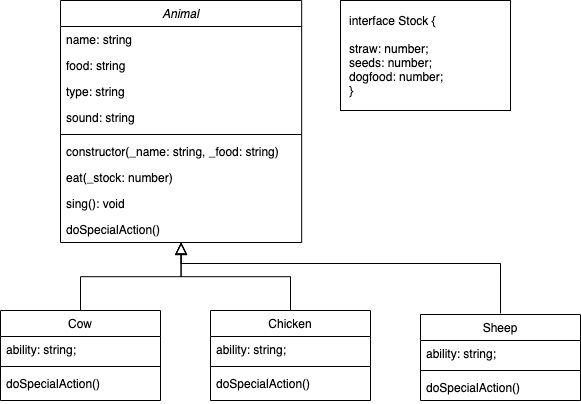

The diagram above was exported from draw.io. Its source (the exported page's mxGraphModel, read from the mxfile embedded in the PNG):
<mxGraphModel dx="442" dy="240" grid="1" gridSize="10" guides="1" tooltips="1" connect="1" arrows="1" fold="1" page="1" pageScale="1" pageWidth="827" pageHeight="1169" math="0" shadow="0">
  <root>
    <mxCell id="WIyWlLk6GJQsqaUBKTNV-0" />
    <mxCell id="WIyWlLk6GJQsqaUBKTNV-1" parent="WIyWlLk6GJQsqaUBKTNV-0" />
    <mxCell id="zkfFHV4jXpPFQw0GAbJ--0" value="Animal" style="swimlane;fontStyle=2;align=center;verticalAlign=top;childLayout=stackLayout;horizontal=1;startSize=26;horizontalStack=0;resizeParent=1;resizeLast=0;collapsible=1;marginBottom=0;rounded=0;shadow=0;strokeWidth=1;" parent="WIyWlLk6GJQsqaUBKTNV-1" vertex="1">
      <mxGeometry x="180" y="50" width="241.16" height="242" as="geometry">
        <mxRectangle x="230" y="140" width="160" height="26" as="alternateBounds" />
      </mxGeometry>
    </mxCell>
    <mxCell id="zkfFHV4jXpPFQw0GAbJ--1" value="name: string" style="text;align=left;verticalAlign=top;spacingLeft=4;spacingRight=4;overflow=hidden;rotatable=0;points=[[0,0.5],[1,0.5]];portConstraint=eastwest;" parent="zkfFHV4jXpPFQw0GAbJ--0" vertex="1">
      <mxGeometry y="26" width="241.16" height="26" as="geometry" />
    </mxCell>
    <mxCell id="zkfFHV4jXpPFQw0GAbJ--2" value="food: string" style="text;align=left;verticalAlign=top;spacingLeft=4;spacingRight=4;overflow=hidden;rotatable=0;points=[[0,0.5],[1,0.5]];portConstraint=eastwest;rounded=0;shadow=0;html=0;" parent="zkfFHV4jXpPFQw0GAbJ--0" vertex="1">
      <mxGeometry y="52" width="241.16" height="26" as="geometry" />
    </mxCell>
    <mxCell id="0795xqclZ4_1_Etu8bpX-11" value="type: string" style="text;align=left;verticalAlign=top;spacingLeft=4;spacingRight=4;overflow=hidden;rotatable=0;points=[[0,0.5],[1,0.5]];portConstraint=eastwest;rounded=0;shadow=0;html=0;" parent="zkfFHV4jXpPFQw0GAbJ--0" vertex="1">
      <mxGeometry y="78" width="241.16" height="26" as="geometry" />
    </mxCell>
    <mxCell id="-lOX6QNjhlU2WS7Z_6lv-0" value="sound: string" style="text;align=left;verticalAlign=top;spacingLeft=4;spacingRight=4;overflow=hidden;rotatable=0;points=[[0,0.5],[1,0.5]];portConstraint=eastwest;rounded=0;shadow=0;html=0;" parent="zkfFHV4jXpPFQw0GAbJ--0" vertex="1">
      <mxGeometry y="104" width="241.16" height="26" as="geometry" />
    </mxCell>
    <mxCell id="zkfFHV4jXpPFQw0GAbJ--4" value="" style="line;html=1;strokeWidth=1;align=left;verticalAlign=middle;spacingTop=-1;spacingLeft=3;spacingRight=3;rotatable=0;labelPosition=right;points=[];portConstraint=eastwest;" parent="zkfFHV4jXpPFQw0GAbJ--0" vertex="1">
      <mxGeometry y="130" width="241.16" height="8" as="geometry" />
    </mxCell>
    <mxCell id="zkfFHV4jXpPFQw0GAbJ--5" value="constructor(_name: string, _food: string)" style="text;align=left;verticalAlign=top;spacingLeft=4;spacingRight=4;overflow=hidden;rotatable=0;points=[[0,0.5],[1,0.5]];portConstraint=eastwest;" parent="zkfFHV4jXpPFQw0GAbJ--0" vertex="1">
      <mxGeometry y="138" width="241.16" height="26" as="geometry" />
    </mxCell>
    <mxCell id="0795xqclZ4_1_Etu8bpX-9" value="eat(_stock: number)" style="text;align=left;verticalAlign=top;spacingLeft=4;spacingRight=4;overflow=hidden;rotatable=0;points=[[0,0.5],[1,0.5]];portConstraint=eastwest;" parent="zkfFHV4jXpPFQw0GAbJ--0" vertex="1">
      <mxGeometry y="164" width="241.16" height="26" as="geometry" />
    </mxCell>
    <mxCell id="0795xqclZ4_1_Etu8bpX-8" value="sing(): void" style="text;align=left;verticalAlign=top;spacingLeft=4;spacingRight=4;overflow=hidden;rotatable=0;points=[[0,0.5],[1,0.5]];portConstraint=eastwest;" parent="zkfFHV4jXpPFQw0GAbJ--0" vertex="1">
      <mxGeometry y="190" width="241.16" height="26" as="geometry" />
    </mxCell>
    <mxCell id="Cj9d7mTzuScsgmf-5emo-0" value="doSpecialAction()" style="text;align=left;verticalAlign=top;spacingLeft=4;spacingRight=4;overflow=hidden;rotatable=0;points=[[0,0.5],[1,0.5]];portConstraint=eastwest;" vertex="1" parent="zkfFHV4jXpPFQw0GAbJ--0">
      <mxGeometry y="216" width="241.16" height="26" as="geometry" />
    </mxCell>
    <mxCell id="zkfFHV4jXpPFQw0GAbJ--6" value="Cow" style="swimlane;fontStyle=0;align=center;verticalAlign=top;childLayout=stackLayout;horizontal=1;startSize=26;horizontalStack=0;resizeParent=1;resizeLast=0;collapsible=1;marginBottom=0;rounded=0;shadow=0;strokeWidth=1;" parent="WIyWlLk6GJQsqaUBKTNV-1" vertex="1">
      <mxGeometry x="120" y="360" width="160" height="90" as="geometry">
        <mxRectangle x="130" y="380" width="160" height="26" as="alternateBounds" />
      </mxGeometry>
    </mxCell>
    <mxCell id="zkfFHV4jXpPFQw0GAbJ--7" value="ability: string;" style="text;align=left;verticalAlign=top;spacingLeft=4;spacingRight=4;overflow=hidden;rotatable=0;points=[[0,0.5],[1,0.5]];portConstraint=eastwest;" parent="zkfFHV4jXpPFQw0GAbJ--6" vertex="1">
      <mxGeometry y="26" width="160" height="26" as="geometry" />
    </mxCell>
    <mxCell id="zkfFHV4jXpPFQw0GAbJ--9" value="" style="line;html=1;strokeWidth=1;align=left;verticalAlign=middle;spacingTop=-1;spacingLeft=3;spacingRight=3;rotatable=0;labelPosition=right;points=[];portConstraint=eastwest;" parent="zkfFHV4jXpPFQw0GAbJ--6" vertex="1">
      <mxGeometry y="52" width="160" height="8" as="geometry" />
    </mxCell>
    <mxCell id="zkfFHV4jXpPFQw0GAbJ--11" value="doSpecialAction()" style="text;align=left;verticalAlign=top;spacingLeft=4;spacingRight=4;overflow=hidden;rotatable=0;points=[[0,0.5],[1,0.5]];portConstraint=eastwest;" parent="zkfFHV4jXpPFQw0GAbJ--6" vertex="1">
      <mxGeometry y="60" width="160" height="26" as="geometry" />
    </mxCell>
    <mxCell id="zkfFHV4jXpPFQw0GAbJ--12" value="" style="endArrow=block;endSize=10;endFill=0;shadow=0;strokeWidth=1;rounded=0;edgeStyle=elbowEdgeStyle;elbow=vertical;" parent="WIyWlLk6GJQsqaUBKTNV-1" source="zkfFHV4jXpPFQw0GAbJ--6" target="zkfFHV4jXpPFQw0GAbJ--0" edge="1">
      <mxGeometry width="160" relative="1" as="geometry">
        <mxPoint x="200" y="203" as="sourcePoint" />
        <mxPoint x="200" y="203" as="targetPoint" />
      </mxGeometry>
    </mxCell>
    <mxCell id="zkfFHV4jXpPFQw0GAbJ--13" value="Chicken" style="swimlane;fontStyle=0;align=center;verticalAlign=top;childLayout=stackLayout;horizontal=1;startSize=26;horizontalStack=0;resizeParent=1;resizeLast=0;collapsible=1;marginBottom=0;rounded=0;shadow=0;strokeWidth=1;" parent="WIyWlLk6GJQsqaUBKTNV-1" vertex="1">
      <mxGeometry x="330" y="360" width="160" height="90" as="geometry">
        <mxRectangle x="340" y="380" width="170" height="26" as="alternateBounds" />
      </mxGeometry>
    </mxCell>
    <mxCell id="zkfFHV4jXpPFQw0GAbJ--14" value="ability: string;" style="text;align=left;verticalAlign=top;spacingLeft=4;spacingRight=4;overflow=hidden;rotatable=0;points=[[0,0.5],[1,0.5]];portConstraint=eastwest;" parent="zkfFHV4jXpPFQw0GAbJ--13" vertex="1">
      <mxGeometry y="26" width="160" height="26" as="geometry" />
    </mxCell>
    <mxCell id="zkfFHV4jXpPFQw0GAbJ--15" value="" style="line;html=1;strokeWidth=1;align=left;verticalAlign=middle;spacingTop=-1;spacingLeft=3;spacingRight=3;rotatable=0;labelPosition=right;points=[];portConstraint=eastwest;" parent="zkfFHV4jXpPFQw0GAbJ--13" vertex="1">
      <mxGeometry y="52" width="160" height="8" as="geometry" />
    </mxCell>
    <mxCell id="0795xqclZ4_1_Etu8bpX-14" value="doSpecialAction()" style="text;align=left;verticalAlign=top;spacingLeft=4;spacingRight=4;overflow=hidden;rotatable=0;points=[[0,0.5],[1,0.5]];portConstraint=eastwest;" parent="zkfFHV4jXpPFQw0GAbJ--13" vertex="1">
      <mxGeometry y="60" width="160" height="26" as="geometry" />
    </mxCell>
    <mxCell id="zkfFHV4jXpPFQw0GAbJ--16" value="" style="endArrow=block;endSize=10;endFill=0;shadow=0;strokeWidth=1;rounded=0;edgeStyle=elbowEdgeStyle;elbow=vertical;" parent="WIyWlLk6GJQsqaUBKTNV-1" source="zkfFHV4jXpPFQw0GAbJ--13" target="zkfFHV4jXpPFQw0GAbJ--0" edge="1">
      <mxGeometry width="160" relative="1" as="geometry">
        <mxPoint x="210" y="373" as="sourcePoint" />
        <mxPoint x="310" y="271" as="targetPoint" />
      </mxGeometry>
    </mxCell>
    <mxCell id="0795xqclZ4_1_Etu8bpX-7" style="edgeStyle=orthogonalEdgeStyle;rounded=0;orthogonalLoop=1;jettySize=auto;html=1;endArrow=block;endFill=0;endSize=9;entryX=0.5;entryY=1;entryDx=0;entryDy=0;" parent="WIyWlLk6GJQsqaUBKTNV-1" target="zkfFHV4jXpPFQw0GAbJ--0" edge="1">
      <mxGeometry relative="1" as="geometry">
        <mxPoint x="320" y="290" as="targetPoint" />
        <mxPoint x="620.0285714285715" y="363" as="sourcePoint" />
        <Array as="points">
          <mxPoint x="620" y="313" />
          <mxPoint x="301" y="313" />
        </Array>
      </mxGeometry>
    </mxCell>
    <mxCell id="0795xqclZ4_1_Etu8bpX-0" value="Sheep" style="swimlane;fontStyle=0;align=center;verticalAlign=top;childLayout=stackLayout;horizontal=1;startSize=26;horizontalStack=0;resizeParent=1;resizeLast=0;collapsible=1;marginBottom=0;rounded=0;shadow=0;strokeWidth=1;" parent="WIyWlLk6GJQsqaUBKTNV-1" vertex="1">
      <mxGeometry x="540" y="364" width="160" height="86" as="geometry">
        <mxRectangle x="130" y="380" width="160" height="26" as="alternateBounds" />
      </mxGeometry>
    </mxCell>
    <mxCell id="0795xqclZ4_1_Etu8bpX-1" value="ability: string;" style="text;align=left;verticalAlign=top;spacingLeft=4;spacingRight=4;overflow=hidden;rotatable=0;points=[[0,0.5],[1,0.5]];portConstraint=eastwest;" parent="0795xqclZ4_1_Etu8bpX-0" vertex="1">
      <mxGeometry y="26" width="160" height="26" as="geometry" />
    </mxCell>
    <mxCell id="0795xqclZ4_1_Etu8bpX-3" value="" style="line;html=1;strokeWidth=1;align=left;verticalAlign=middle;spacingTop=-1;spacingLeft=3;spacingRight=3;rotatable=0;labelPosition=right;points=[];portConstraint=eastwest;" parent="0795xqclZ4_1_Etu8bpX-0" vertex="1">
      <mxGeometry y="52" width="160" height="8" as="geometry" />
    </mxCell>
    <mxCell id="0795xqclZ4_1_Etu8bpX-5" value="doSpecialAction()" style="text;align=left;verticalAlign=top;spacingLeft=4;spacingRight=4;overflow=hidden;rotatable=0;points=[[0,0.5],[1,0.5]];portConstraint=eastwest;" parent="0795xqclZ4_1_Etu8bpX-0" vertex="1">
      <mxGeometry y="60" width="160" height="26" as="geometry" />
    </mxCell>
    <mxCell id="0795xqclZ4_1_Etu8bpX-15" value="interface Stock {&lt;br&gt;&lt;br&gt;straw: number;&lt;br&gt;seeds: number;&lt;br&gt;dogfood: number;&lt;br&gt;}" style="rounded=0;whiteSpace=wrap;html=1;align=left;spacingLeft=7;" parent="WIyWlLk6GJQsqaUBKTNV-1" vertex="1">
      <mxGeometry x="460" y="50" width="170" height="110" as="geometry" />
    </mxCell>
  </root>
</mxGraphModel>